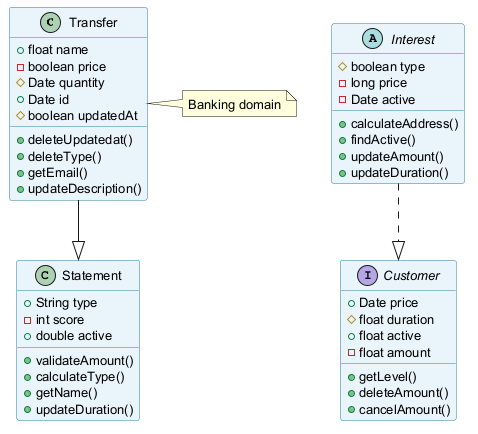

The diagram above was rendered by PlantUML. Its source (embedded in the PNG):
@startuml
skinparam backgroundColor #FFFFFF
skinparam classBackgroundColor #E8F4FA
skinparam classBorderColor #2C7DA0
skinparam defaultFontSize 13
class Transfer {
  +float name
  -boolean price
  #Date quantity
  +Date id
  #boolean updatedAt
  +deleteUpdatedat()
  +deleteType()
  +getEmail()
  +updateDescription()
}
abstract class Interest {
  #boolean type
  -long price
  -Date active
  +calculateAddress()
  +findActive()
  +updateAmount()
  +updateDuration()
}
class Statement {
  +String type
  -int score
  +double active
  +validateAmount()
  +calculateType()
  +getName()
  +updateDuration()
}
interface Customer {
  +Date price
  #float duration
  +float active
  -float amount
  +getLevel()
  +deleteAmount()
  +cancelAmount()
}
Interest ..|> Customer
Transfer --|> Statement
note right of Transfer : Banking domain
@enduml